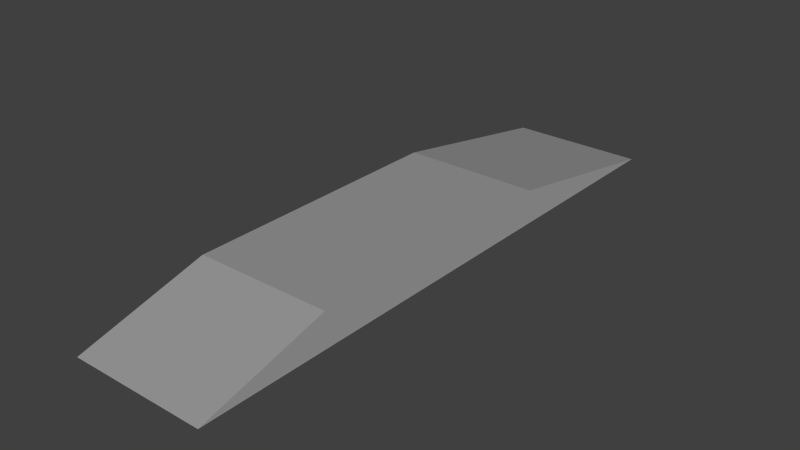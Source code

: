 # Source: Ramp_1m_10-15.blend  (saved by Blender 2.76.0; exported with 4.5.12 LTS)
import bpy
from mathutils import Matrix  # noqa: F401  (used for matrix-valued properties, if any)

bpy.ops.wm.read_factory_settings(use_empty=True)
scene = bpy.context.scene
scene.name = 'Scene'

# ---- collections
col_collection_1 = bpy.data.collections.new('Collection 1'); scene.collection.children.link(col_collection_1)

# ---- materials (node trees are filled in below, after node groups)
mat_basetex = bpy.data.materials.new('BaseTex')
mat_basetex.alpha_threshold = 0.0
mat_basetex.use_transparent_shadow = False
mat_basetex.diffuse_color = (1.0, 1.0, 1.0, 1.0)
mat_basetex.roughness = 0.5
mat_basetex_dark = bpy.data.materials.new('BaseTex_Dark')
mat_basetex_dark.alpha_threshold = 0.0
mat_basetex_dark.use_transparent_shadow = False
mat_basetex_dark.diffuse_color = (1.0, 1.0, 1.0, 1.0)
mat_basetex_dark.roughness = 0.5
mat_vehiclephysicslogo_grid = bpy.data.materials.new('VehiclePhysicsLogo-Grid')
mat_vehiclephysicslogo_grid.alpha_threshold = 0.0
mat_vehiclephysicslogo_grid.use_transparent_shadow = False
mat_vehiclephysicslogo_grid.diffuse_color = (1.0, 1.0, 1.0, 1.0)
mat_vehiclephysicslogo_grid.roughness = 0.5

# ---- material node trees

# ---- world
world_world = bpy.data.worlds.new('World'); scene.world = world_world
world_world.color = (0.05088, 0.05088, 0.05088)
world_world.use_sun_shadow = False
world_world.sun_shadow_jitter_overblur = 0.0
world_world.cycles.sampling_method = 'MANUAL'
world_world.cycles.sample_map_resolution = 256

# ---- lights
light_hemi = bpy.data.lights.new('Hemi', 'SUN')
light_hemi.transmission_factor = 0.0
light_hemi.angle = 0.1993
light_hemi.energy = 1.0
light_hemi.shadow_buffer_clip_start = 0.5
light_hemi.shadow_soft_size = 0.1
light_hemi.shadow_cascade_max_distance = 1000.0
light_hemi.cycles.use_multiple_importance_sampling = False

# ---- meshes
me_cube = bpy.data.meshes.new('Cube')
me_cube.from_pydata([(2.0, 9.671, 0.0), (2.0, -7.732, 0.0), (-2.0, -7.732, 0.0), (-2.0, 9.671, 0.0), (2.0, -4.0, 1.0), (-2.0, -4.0, 1.0), (2.0, 4.0, 1.0), (-2.0, 4.0, 1.0), (-2.0, 4.0, 0.0), (2.0, 4.0, 0.0), (-2.0, -4.0, 0.0), (2.0, -4.0, 0.0), (-2.0, -3.0, 0.0), (2.0, -3.0, 1.0), (-2.0, -3.0, 1.0), (2.0, -3.0, 0.0), (-2.0, 3.0, 0.0), (-2.0, 3.0, 1.0), (2.0, 3.0, 1.0), (2.0, 3.0, 0.0)], [], [(0, 9, 8, 3), (1, 4, 5, 2), (11, 1, 2, 10), (13, 14, 5, 4), (4, 1, 11), (8, 7, 3), (6, 0, 3, 7), (0, 6, 9), (17, 7, 8, 16), (13, 4, 11, 15), (2, 5, 10), (15, 11, 10, 12), (18, 17, 14, 13), (5, 14, 12, 10), (18, 13, 15, 19), (19, 15, 12, 16), (14, 17, 16, 12), (6, 7, 17, 18), (6, 18, 19, 9), (9, 19, 16, 8)])
me_cube.polygons.foreach_set('material_index', [0, 0, 0, 1, 0, 0, 0, 0, 1, 1, 0, 1, 0, 2, 0, 0, 0, 1, 2, 1])
_uv = me_cube.uv_layers.new(name='UVMap')
_uv.uv.foreach_set('vector', [0.6713, -2.0, -5.0, -2.0, -5.0, 2.0, 0.6713, 2.0, 0.1354, 0.0, 3.999, 0.0, 3.999, 4.0, 0.1354, 4.0, 1.0, -2.0, -2.732, -2.0, -2.732, 2.0, 1.0, 2.0, 0.0, 0.0, 4.0, 0.0, 4.0, 1.0, 0.0, 1.0, 1.0, 0.0, -2.732, -1.0, 1.0, -1.0, 1.0, 1.0, 1.0, 2.0, 6.671, 1.0, 7.065e-05, 0.0, 5.759, 0.0, 5.759, 4.0, 7.065e-05, 4.0, 0.6713, 1.0, -5.0, 2.0, -5.0, 1.0, 0.0, 0.0, 1.0, 0.0, 1.0, 1.0, 0.0, 1.0, 0.0, 0.0, 1.0, 0.0, 1.0, 1.0, 0.0, 1.0, 1.268, 1.0, 5.0, 2.0, 5.0, 1.0, 2.0, -2.0, 1.0, -2.0, 1.0, 2.0, 2.0, 2.0, 0.0, 0.0, 4.0, 0.0, 4.0, 6.0, 0.0, 6.0, 1.0, 1.0, 0.0, 1.0, 0.0, 0.0, 1.0, 0.0, 0.0, 0.0, 6.0, 0.0, 6.0, 1.0, 0.0, 1.0, 2.0, -2.0, -4.0, -2.0, -4.0, 2.0, 2.0, 2.0, 0.0, 0.0, 6.0, 0.0, 6.0, 1.0, 0.0, 1.0, 0.0, 0.0, 4.0, 0.0, 4.0, 1.0, 0.0, 1.0, 1.0, 1.0, 0.0, 1.0, 0.0, 0.0, 1.0, 0.0, 1.0, -2.0, -1.431e-06, -2.0, 7.153e-07, 2.0, 1.0, 2.0])
me_cube.materials.append(mat_basetex)
me_cube.materials.append(mat_basetex_dark)
me_cube.materials.append(mat_vehiclephysicslogo_grid)
me_cube.use_remesh_preserve_volume = False
me_cube.use_remesh_preserve_attributes = False
me_cube.use_mirror_vertex_groups = False
me_cube.update()

# ---- objects
ob_cube = bpy.data.objects.new('Cube', me_cube)
ob_hemi = bpy.data.objects.new('Hemi', light_hemi)

# ---- transforms, parenting, visibility, modifiers, constraints
ob_cube.location = (0.0, 0.0, 0.0)
ob_cube.lock_rotations_4d = False
ob_cube.empty_display_type = 'ARROWS'
ob_cube.lineart.crease_threshold = 0.0
ob_hemi.location = (0.0, 0.0, 5.0)
ob_hemi.rotation_euler = (0.7854, 0.7854, 0.0)
ob_hemi.lineart.crease_threshold = 0.0

# ---- collection membership
col_collection_1.objects.link(ob_cube)
col_collection_1.objects.link(ob_hemi)

# ---- scene / render settings (as saved in the file)
scene.frame_start = 1; scene.frame_end = 250; scene.frame_set(1)
scene.render.engine = 'BLENDER_EEVEE_NEXT'
scene.render.resolution_percentage = 50
scene.render.dither_intensity = 0.0
scene.cycles.use_denoising = False
scene.cycles.samples = 10
scene.cycles.sampling_pattern = 'TABULATED_SOBOL'
scene.cycles.light_sampling_threshold = 0.0
scene.cycles.use_adaptive_sampling = False
scene.cycles.use_light_tree = False
scene.cycles.blur_glossy = 0.0
scene.cycles.pixel_filter_type = 'GAUSSIAN'
scene.cycles.sample_clamp_indirect = 0.0
scene.view_settings.view_transform = 'Standard'
bpy.context.view_layer.update()

# ---- added for rendering (the .blend has no active camera): camera
cam_auto = bpy.data.cameras.new('AutoCamera')
cam_auto.lens = 50.0
cam_auto.sensor_width = 36.0
cam_auto.clip_end = 1000.0
ob_auto_camera = bpy.data.objects.new('AutoCamera', cam_auto)
scene.collection.objects.link(ob_auto_camera)
ob_auto_camera.location = (16.5479, -18.8879, 13.7383)
ob_auto_camera.rotation_euler = (1.09748, -7.21219e-08, 0.694738)
scene.camera = ob_auto_camera
bpy.context.view_layer.update()
